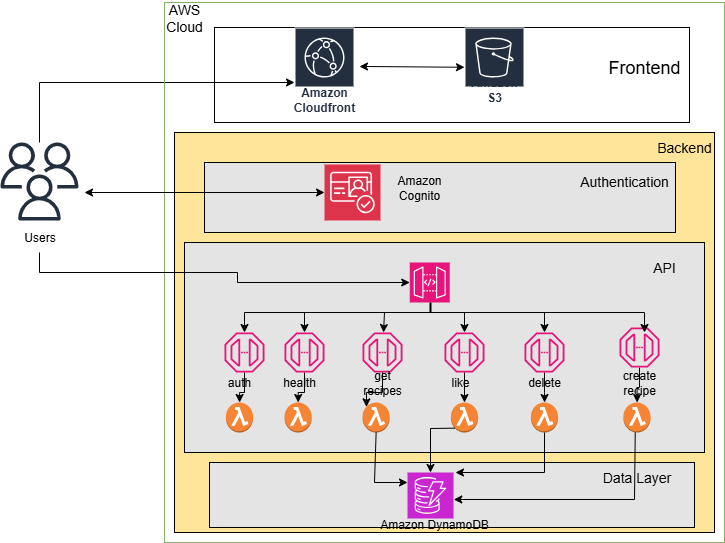

The diagram above was exported from draw.io. Its source (the exported page's mxGraphModel, read from the mxfile embedded in the PNG):
<mxGraphModel dx="872" dy="1531" grid="1" gridSize="10" guides="1" tooltips="1" connect="1" arrows="1" fold="1" page="1" pageScale="1" pageWidth="850" pageHeight="1100" math="0" shadow="0">
  <root>
    <mxCell id="0" />
    <mxCell id="1" parent="0" />
    <mxCell id="W19sawLDxM6KMfz4kBhs-34" style="edgeStyle=orthogonalEdgeStyle;rounded=0;orthogonalLoop=1;jettySize=auto;html=1;" parent="1" source="W19sawLDxM6KMfz4kBhs-17" target="W19sawLDxM6KMfz4kBhs-23" edge="1">
      <mxGeometry relative="1" as="geometry">
        <Array as="points">
          <mxPoint x="75" y="70" />
        </Array>
      </mxGeometry>
    </mxCell>
    <mxCell id="W19sawLDxM6KMfz4kBhs-17" value="" style="sketch=0;outlineConnect=0;fontColor=#232F3E;gradientColor=none;fillColor=#232F3D;strokeColor=none;dashed=0;verticalLabelPosition=bottom;verticalAlign=top;align=center;html=1;fontSize=12;fontStyle=0;aspect=fixed;pointerEvents=1;shape=mxgraph.aws4.users;" parent="1" vertex="1">
      <mxGeometry x="36" y="130" width="78" height="78" as="geometry" />
    </mxCell>
    <mxCell id="W19sawLDxM6KMfz4kBhs-18" value="Users" style="text;html=1;align=center;verticalAlign=middle;resizable=0;points=[];autosize=1;strokeColor=none;fillColor=none;" parent="1" vertex="1">
      <mxGeometry x="50" y="210" width="50" height="30" as="geometry" />
    </mxCell>
    <mxCell id="W19sawLDxM6KMfz4kBhs-19" value="" style="rounded=0;whiteSpace=wrap;html=1;fillColor=none;strokeColor=#82b366;" parent="1" vertex="1">
      <mxGeometry x="200" y="-10" width="560" height="540" as="geometry" />
    </mxCell>
    <mxCell id="W19sawLDxM6KMfz4kBhs-20" value="" style="rounded=0;whiteSpace=wrap;html=1;fillColor=none;" parent="1" vertex="1">
      <mxGeometry x="250" y="15" width="475" height="95" as="geometry" />
    </mxCell>
    <mxCell id="W19sawLDxM6KMfz4kBhs-21" value="&lt;font style=&quot;font-size: 18px;&quot;&gt;Frontend&lt;/font&gt;" style="text;html=1;align=center;verticalAlign=middle;whiteSpace=wrap;rounded=0;" parent="1" vertex="1">
      <mxGeometry x="650" y="40" width="60" height="30" as="geometry" />
    </mxCell>
    <mxCell id="W19sawLDxM6KMfz4kBhs-23" value="&lt;font style=&quot;font-size: 12px;&quot;&gt;Amazon Cloudfront&lt;/font&gt;" style="sketch=0;outlineConnect=0;fontColor=#232F3E;gradientColor=none;strokeColor=#ffffff;fillColor=#232F3E;dashed=0;verticalLabelPosition=middle;verticalAlign=bottom;align=center;html=1;whiteSpace=wrap;fontSize=10;fontStyle=1;spacing=3;shape=mxgraph.aws4.productIcon;prIcon=mxgraph.aws4.cloudfront;" parent="1" vertex="1">
      <mxGeometry x="330" y="15" width="60" height="90" as="geometry" />
    </mxCell>
    <mxCell id="W19sawLDxM6KMfz4kBhs-24" value="&lt;font style=&quot;font-size: 12px;&quot;&gt;Amazon S3&lt;/font&gt;" style="sketch=0;outlineConnect=0;fontColor=#232F3E;gradientColor=none;strokeColor=#ffffff;fillColor=#232F3E;dashed=0;verticalLabelPosition=middle;verticalAlign=bottom;align=center;html=1;whiteSpace=wrap;fontSize=10;fontStyle=1;spacing=3;shape=mxgraph.aws4.productIcon;prIcon=mxgraph.aws4.s3;" parent="1" vertex="1">
      <mxGeometry x="500" y="15" width="60" height="80" as="geometry" />
    </mxCell>
    <mxCell id="W19sawLDxM6KMfz4kBhs-35" value="" style="endArrow=classic;startArrow=classic;html=1;rounded=0;exitX=1.083;exitY=0.433;exitDx=0;exitDy=0;exitPerimeter=0;" parent="1" source="W19sawLDxM6KMfz4kBhs-23" target="W19sawLDxM6KMfz4kBhs-24" edge="1">
      <mxGeometry width="50" height="50" relative="1" as="geometry">
        <mxPoint x="425" y="100" as="sourcePoint" />
        <mxPoint x="475" y="50" as="targetPoint" />
      </mxGeometry>
    </mxCell>
    <mxCell id="W19sawLDxM6KMfz4kBhs-36" value="" style="rounded=0;whiteSpace=wrap;html=1;fillColor=#FFE599;" parent="1" vertex="1">
      <mxGeometry x="210" y="120" width="540" height="400" as="geometry" />
    </mxCell>
    <mxCell id="W19sawLDxM6KMfz4kBhs-37" value="&lt;font style=&quot;font-size: 14px;&quot;&gt;Backend&lt;/font&gt;" style="text;html=1;align=center;verticalAlign=middle;whiteSpace=wrap;rounded=0;" parent="1" vertex="1">
      <mxGeometry x="690" y="120" width="60" height="30" as="geometry" />
    </mxCell>
    <mxCell id="W19sawLDxM6KMfz4kBhs-38" value="" style="rounded=0;whiteSpace=wrap;html=1;fillColor=#E4E4E4;" parent="1" vertex="1">
      <mxGeometry x="220" y="230" width="520" height="210" as="geometry" />
    </mxCell>
    <mxCell id="W19sawLDxM6KMfz4kBhs-59" value="" style="rounded=0;whiteSpace=wrap;html=1;fillColor=#E4E4E4;" parent="1" vertex="1">
      <mxGeometry x="245.01" y="450" width="484.99" height="65" as="geometry" />
    </mxCell>
    <mxCell id="W19sawLDxM6KMfz4kBhs-60" value="&lt;font style=&quot;font-size: 14px;&quot;&gt;Data Layer&lt;/font&gt;" style="text;html=1;align=center;verticalAlign=middle;whiteSpace=wrap;rounded=0;" parent="1" vertex="1">
      <mxGeometry x="619.99" y="450" width="105.01" height="30" as="geometry" />
    </mxCell>
    <mxCell id="W19sawLDxM6KMfz4kBhs-61" value="" style="sketch=0;points=[[0,0,0],[0.25,0,0],[0.5,0,0],[0.75,0,0],[1,0,0],[0,1,0],[0.25,1,0],[0.5,1,0],[0.75,1,0],[1,1,0],[0,0.25,0],[0,0.5,0],[0,0.75,0],[1,0.25,0],[1,0.5,0],[1,0.75,0]];outlineConnect=0;fontColor=#232F3E;fillColor=#C925D1;strokeColor=#ffffff;dashed=0;verticalLabelPosition=bottom;verticalAlign=top;align=center;html=1;fontSize=12;fontStyle=0;aspect=fixed;shape=mxgraph.aws4.resourceIcon;resIcon=mxgraph.aws4.dynamodb;" parent="1" vertex="1">
      <mxGeometry x="443" y="460" width="46" height="46" as="geometry" />
    </mxCell>
    <mxCell id="W19sawLDxM6KMfz4kBhs-64" value="Amazon DynamoDB" style="text;html=1;align=center;verticalAlign=middle;whiteSpace=wrap;rounded=0;" parent="1" vertex="1">
      <mxGeometry x="410" y="497" width="120" height="30" as="geometry" />
    </mxCell>
    <mxCell id="ugxHro8SJUNna2dL5XuO-1" value="" style="sketch=0;points=[[0,0,0],[0.25,0,0],[0.5,0,0],[0.75,0,0],[1,0,0],[0,1,0],[0.25,1,0],[0.5,1,0],[0.75,1,0],[1,1,0],[0,0.25,0],[0,0.5,0],[0,0.75,0],[1,0.25,0],[1,0.5,0],[1,0.75,0]];outlineConnect=0;fontColor=#232F3E;fillColor=#E7157B;strokeColor=#ffffff;dashed=0;verticalLabelPosition=bottom;verticalAlign=top;align=center;html=1;fontSize=12;fontStyle=0;aspect=fixed;shape=mxgraph.aws4.resourceIcon;resIcon=mxgraph.aws4.api_gateway;" parent="1" vertex="1">
      <mxGeometry x="445.25" y="250" width="40" height="40" as="geometry" />
    </mxCell>
    <mxCell id="YQvY9FyOfZcSVOgI4Gkc-2" style="edgeStyle=orthogonalEdgeStyle;rounded=0;orthogonalLoop=1;jettySize=auto;html=1;" edge="1" parent="1" source="ugxHro8SJUNna2dL5XuO-2" target="YQvY9FyOfZcSVOgI4Gkc-1">
      <mxGeometry relative="1" as="geometry" />
    </mxCell>
    <mxCell id="ugxHro8SJUNna2dL5XuO-2" value="" style="sketch=0;outlineConnect=0;fontColor=#232F3E;gradientColor=none;fillColor=#E7157B;strokeColor=none;dashed=0;verticalLabelPosition=bottom;verticalAlign=top;align=center;html=1;fontSize=12;fontStyle=0;aspect=fixed;pointerEvents=1;shape=mxgraph.aws4.endpoint;" parent="1" vertex="1">
      <mxGeometry x="260" y="320" width="40" height="40" as="geometry" />
    </mxCell>
    <mxCell id="YQvY9FyOfZcSVOgI4Gkc-4" style="edgeStyle=orthogonalEdgeStyle;rounded=0;orthogonalLoop=1;jettySize=auto;html=1;" edge="1" parent="1" source="ugxHro8SJUNna2dL5XuO-3" target="YQvY9FyOfZcSVOgI4Gkc-3">
      <mxGeometry relative="1" as="geometry" />
    </mxCell>
    <mxCell id="ugxHro8SJUNna2dL5XuO-3" value="" style="sketch=0;outlineConnect=0;fontColor=#232F3E;gradientColor=none;fillColor=#E7157B;strokeColor=none;dashed=0;verticalLabelPosition=bottom;verticalAlign=top;align=center;html=1;fontSize=12;fontStyle=0;aspect=fixed;pointerEvents=1;shape=mxgraph.aws4.endpoint;" parent="1" vertex="1">
      <mxGeometry x="320" y="320" width="40" height="40" as="geometry" />
    </mxCell>
    <mxCell id="ugxHro8SJUNna2dL5XuO-4" value="" style="sketch=0;outlineConnect=0;fontColor=#232F3E;gradientColor=none;fillColor=#E7157B;strokeColor=none;dashed=0;verticalLabelPosition=bottom;verticalAlign=top;align=center;html=1;fontSize=12;fontStyle=0;aspect=fixed;pointerEvents=1;shape=mxgraph.aws4.endpoint;" parent="1" vertex="1">
      <mxGeometry x="398" y="320" width="40" height="40" as="geometry" />
    </mxCell>
    <mxCell id="ugxHro8SJUNna2dL5XuO-5" value="" style="sketch=0;outlineConnect=0;fontColor=#232F3E;gradientColor=none;fillColor=#E7157B;strokeColor=none;dashed=0;verticalLabelPosition=bottom;verticalAlign=top;align=center;html=1;fontSize=12;fontStyle=0;aspect=fixed;pointerEvents=1;shape=mxgraph.aws4.endpoint;" parent="1" vertex="1">
      <mxGeometry x="480" y="320" width="40" height="40" as="geometry" />
    </mxCell>
    <mxCell id="YQvY9FyOfZcSVOgI4Gkc-16" style="edgeStyle=orthogonalEdgeStyle;rounded=0;orthogonalLoop=1;jettySize=auto;html=1;" edge="1" parent="1" source="ugxHro8SJUNna2dL5XuO-6" target="YQvY9FyOfZcSVOgI4Gkc-14">
      <mxGeometry relative="1" as="geometry" />
    </mxCell>
    <mxCell id="ugxHro8SJUNna2dL5XuO-6" value="" style="sketch=0;outlineConnect=0;fontColor=#232F3E;gradientColor=none;fillColor=#E7157B;strokeColor=none;dashed=0;verticalLabelPosition=bottom;verticalAlign=top;align=center;html=1;fontSize=12;fontStyle=0;aspect=fixed;pointerEvents=1;shape=mxgraph.aws4.endpoint;" parent="1" vertex="1">
      <mxGeometry x="560" y="320" width="40" height="40" as="geometry" />
    </mxCell>
    <mxCell id="YQvY9FyOfZcSVOgI4Gkc-18" style="edgeStyle=orthogonalEdgeStyle;rounded=0;orthogonalLoop=1;jettySize=auto;html=1;" edge="1" parent="1" source="ugxHro8SJUNna2dL5XuO-7" target="YQvY9FyOfZcSVOgI4Gkc-13">
      <mxGeometry relative="1" as="geometry" />
    </mxCell>
    <mxCell id="ugxHro8SJUNna2dL5XuO-7" value="" style="sketch=0;outlineConnect=0;fontColor=#232F3E;gradientColor=none;fillColor=#E7157B;strokeColor=none;dashed=0;verticalLabelPosition=bottom;verticalAlign=top;align=center;html=1;fontSize=12;fontStyle=0;aspect=fixed;pointerEvents=1;shape=mxgraph.aws4.endpoint;" parent="1" vertex="1">
      <mxGeometry x="655.01" y="315" width="40" height="40" as="geometry" />
    </mxCell>
    <mxCell id="ugxHro8SJUNna2dL5XuO-8" value="" style="endArrow=none;html=1;rounded=0;" parent="1" edge="1">
      <mxGeometry width="50" height="50" relative="1" as="geometry">
        <mxPoint x="280" y="300" as="sourcePoint" />
        <mxPoint x="680" y="300" as="targetPoint" />
      </mxGeometry>
    </mxCell>
    <mxCell id="ugxHro8SJUNna2dL5XuO-9" value="" style="endArrow=classic;html=1;rounded=0;" parent="1" target="ugxHro8SJUNna2dL5XuO-2" edge="1">
      <mxGeometry width="50" height="50" relative="1" as="geometry">
        <mxPoint x="280" y="300" as="sourcePoint" />
        <mxPoint x="450" y="300" as="targetPoint" />
      </mxGeometry>
    </mxCell>
    <mxCell id="ugxHro8SJUNna2dL5XuO-14" value="" style="line;strokeWidth=2;direction=south;html=1;" parent="1" vertex="1">
      <mxGeometry x="461" y="290" width="10" height="10" as="geometry" />
    </mxCell>
    <mxCell id="ugxHro8SJUNna2dL5XuO-15" value="" style="endArrow=classic;html=1;rounded=0;" parent="1" target="ugxHro8SJUNna2dL5XuO-3" edge="1">
      <mxGeometry width="50" height="50" relative="1" as="geometry">
        <mxPoint x="340" y="300" as="sourcePoint" />
        <mxPoint x="390" y="260" as="targetPoint" />
      </mxGeometry>
    </mxCell>
    <mxCell id="ugxHro8SJUNna2dL5XuO-16" value="" style="endArrow=classic;html=1;rounded=0;" parent="1" target="ugxHro8SJUNna2dL5XuO-4" edge="1">
      <mxGeometry width="50" height="50" relative="1" as="geometry">
        <mxPoint x="420" y="300" as="sourcePoint" />
        <mxPoint x="425" y="330" as="targetPoint" />
      </mxGeometry>
    </mxCell>
    <mxCell id="ugxHro8SJUNna2dL5XuO-17" value="" style="endArrow=classic;html=1;rounded=0;" parent="1" target="ugxHro8SJUNna2dL5XuO-5" edge="1">
      <mxGeometry width="50" height="50" relative="1" as="geometry">
        <mxPoint x="500" y="300" as="sourcePoint" />
        <mxPoint x="505" y="330" as="targetPoint" />
      </mxGeometry>
    </mxCell>
    <mxCell id="ugxHro8SJUNna2dL5XuO-18" value="" style="endArrow=classic;html=1;rounded=0;" parent="1" edge="1">
      <mxGeometry width="50" height="50" relative="1" as="geometry">
        <mxPoint x="580" y="300" as="sourcePoint" />
        <mxPoint x="580" y="320" as="targetPoint" />
      </mxGeometry>
    </mxCell>
    <mxCell id="ugxHro8SJUNna2dL5XuO-19" value="" style="endArrow=classic;html=1;rounded=0;" parent="1" edge="1">
      <mxGeometry width="50" height="50" relative="1" as="geometry">
        <mxPoint x="680" y="300" as="sourcePoint" />
        <mxPoint x="680" y="320" as="targetPoint" />
      </mxGeometry>
    </mxCell>
    <mxCell id="ugxHro8SJUNna2dL5XuO-20" value="auth" style="text;html=1;align=center;verticalAlign=middle;whiteSpace=wrap;rounded=0;" parent="1" vertex="1">
      <mxGeometry x="250" y="360" width="50" height="20" as="geometry" />
    </mxCell>
    <mxCell id="ugxHro8SJUNna2dL5XuO-22" value="health" style="text;html=1;align=center;verticalAlign=middle;whiteSpace=wrap;rounded=0;" parent="1" vertex="1">
      <mxGeometry x="310" y="360" width="50" height="20" as="geometry" />
    </mxCell>
    <mxCell id="ugxHro8SJUNna2dL5XuO-23" value="get recipes" style="text;html=1;align=center;verticalAlign=middle;whiteSpace=wrap;rounded=0;" parent="1" vertex="1">
      <mxGeometry x="393" y="360" width="50" height="20" as="geometry" />
    </mxCell>
    <mxCell id="ugxHro8SJUNna2dL5XuO-24" value="like" style="text;html=1;align=center;verticalAlign=middle;whiteSpace=wrap;rounded=0;" parent="1" vertex="1">
      <mxGeometry x="471" y="360" width="50" height="20" as="geometry" />
    </mxCell>
    <mxCell id="ugxHro8SJUNna2dL5XuO-26" value="delete" style="text;html=1;align=center;verticalAlign=middle;whiteSpace=wrap;rounded=0;" parent="1" vertex="1">
      <mxGeometry x="555" y="360" width="50" height="20" as="geometry" />
    </mxCell>
    <mxCell id="ugxHro8SJUNna2dL5XuO-27" value="create recipe" style="text;html=1;align=center;verticalAlign=middle;whiteSpace=wrap;rounded=0;" parent="1" vertex="1">
      <mxGeometry x="650.01" y="360" width="50" height="20" as="geometry" />
    </mxCell>
    <mxCell id="ugxHro8SJUNna2dL5XuO-38" style="edgeStyle=orthogonalEdgeStyle;rounded=0;orthogonalLoop=1;jettySize=auto;html=1;entryX=0;entryY=0.5;entryDx=0;entryDy=0;entryPerimeter=0;" parent="1" source="W19sawLDxM6KMfz4kBhs-18" target="ugxHro8SJUNna2dL5XuO-1" edge="1">
      <mxGeometry relative="1" as="geometry">
        <Array as="points">
          <mxPoint x="75" y="260" />
          <mxPoint x="273" y="260" />
          <mxPoint x="273" y="270" />
        </Array>
      </mxGeometry>
    </mxCell>
    <mxCell id="ugxHro8SJUNna2dL5XuO-39" value="&lt;font style=&quot;font-size: 14px;&quot;&gt;API&lt;/font&gt;" style="text;html=1;align=center;verticalAlign=middle;whiteSpace=wrap;rounded=0;" parent="1" vertex="1">
      <mxGeometry x="670" y="240" width="60" height="30" as="geometry" />
    </mxCell>
    <mxCell id="ugxHro8SJUNna2dL5XuO-40" value="" style="rounded=0;whiteSpace=wrap;html=1;fillColor=#E4E4E4;" parent="1" vertex="1">
      <mxGeometry x="240" y="150" width="471" height="70" as="geometry" />
    </mxCell>
    <mxCell id="ugxHro8SJUNna2dL5XuO-41" value="&lt;font style=&quot;font-size: 14px;&quot;&gt;Authentication&lt;/font&gt;" style="text;html=1;align=center;verticalAlign=middle;whiteSpace=wrap;rounded=0;" parent="1" vertex="1">
      <mxGeometry x="630" y="154" width="60" height="30" as="geometry" />
    </mxCell>
    <mxCell id="ugxHro8SJUNna2dL5XuO-43" value="" style="sketch=0;points=[[0,0,0],[0.25,0,0],[0.5,0,0],[0.75,0,0],[1,0,0],[0,1,0],[0.25,1,0],[0.5,1,0],[0.75,1,0],[1,1,0],[0,0.25,0],[0,0.5,0],[0,0.75,0],[1,0.25,0],[1,0.5,0],[1,0.75,0]];outlineConnect=0;fontColor=#232F3E;fillColor=#DD344C;strokeColor=#ffffff;dashed=0;verticalLabelPosition=bottom;verticalAlign=top;align=center;html=1;fontSize=12;fontStyle=0;aspect=fixed;shape=mxgraph.aws4.resourceIcon;resIcon=mxgraph.aws4.cognito;" parent="1" vertex="1">
      <mxGeometry x="360" y="152" width="56" height="56" as="geometry" />
    </mxCell>
    <mxCell id="ugxHro8SJUNna2dL5XuO-44" value="Amazon Cognito" style="text;html=1;align=center;verticalAlign=middle;whiteSpace=wrap;rounded=0;" parent="1" vertex="1">
      <mxGeometry x="425.25" y="160" width="60" height="30" as="geometry" />
    </mxCell>
    <mxCell id="ugxHro8SJUNna2dL5XuO-48" value="" style="html=1;labelBackgroundColor=#ffffff;startArrow=classic;startFill=1;startSize=6;endArrow=classic;endFill=1;endSize=6;jettySize=auto;orthogonalLoop=1;strokeWidth=1;fontSize=14;rounded=0;" parent="1" edge="1">
      <mxGeometry width="60" height="60" relative="1" as="geometry">
        <mxPoint x="120" y="180" as="sourcePoint" />
        <mxPoint x="360" y="180" as="targetPoint" />
      </mxGeometry>
    </mxCell>
    <mxCell id="ugxHro8SJUNna2dL5XuO-49" value="&lt;font style=&quot;font-size: 14px;&quot;&gt;AWS Cloud&lt;/font&gt;" style="text;html=1;align=center;verticalAlign=middle;whiteSpace=wrap;rounded=0;" parent="1" vertex="1">
      <mxGeometry x="190" y="-10" width="60" height="30" as="geometry" />
    </mxCell>
    <mxCell id="YQvY9FyOfZcSVOgI4Gkc-1" value="" style="outlineConnect=0;dashed=0;verticalLabelPosition=bottom;verticalAlign=top;align=center;html=1;shape=mxgraph.aws3.lambda_function;fillColor=#F58534;gradientColor=none;" vertex="1" parent="1">
      <mxGeometry x="261.38" y="390" width="27.25" height="30" as="geometry" />
    </mxCell>
    <mxCell id="YQvY9FyOfZcSVOgI4Gkc-3" value="" style="outlineConnect=0;dashed=0;verticalLabelPosition=bottom;verticalAlign=top;align=center;html=1;shape=mxgraph.aws3.lambda_function;fillColor=#F58534;gradientColor=none;" vertex="1" parent="1">
      <mxGeometry x="320" y="390" width="27.25" height="30" as="geometry" />
    </mxCell>
    <mxCell id="YQvY9FyOfZcSVOgI4Gkc-5" value="" style="outlineConnect=0;dashed=0;verticalLabelPosition=bottom;verticalAlign=top;align=center;html=1;shape=mxgraph.aws3.lambda_function;fillColor=#F58534;gradientColor=none;" vertex="1" parent="1">
      <mxGeometry x="398" y="390" width="27.25" height="30" as="geometry" />
    </mxCell>
    <mxCell id="YQvY9FyOfZcSVOgI4Gkc-8" style="edgeStyle=orthogonalEdgeStyle;rounded=0;orthogonalLoop=1;jettySize=auto;html=1;entryX=0.145;entryY=0.145;entryDx=0;entryDy=0;entryPerimeter=0;" edge="1" parent="1" source="ugxHro8SJUNna2dL5XuO-4" target="YQvY9FyOfZcSVOgI4Gkc-5">
      <mxGeometry relative="1" as="geometry" />
    </mxCell>
    <mxCell id="YQvY9FyOfZcSVOgI4Gkc-11" value="" style="endArrow=classic;html=1;rounded=0;exitX=0.5;exitY=1;exitDx=0;exitDy=0;exitPerimeter=0;" edge="1" parent="1" source="YQvY9FyOfZcSVOgI4Gkc-5">
      <mxGeometry width="50" height="50" relative="1" as="geometry">
        <mxPoint x="393" y="520" as="sourcePoint" />
        <mxPoint x="443" y="470" as="targetPoint" />
        <Array as="points">
          <mxPoint x="410" y="470" />
        </Array>
      </mxGeometry>
    </mxCell>
    <mxCell id="YQvY9FyOfZcSVOgI4Gkc-12" value="" style="outlineConnect=0;dashed=0;verticalLabelPosition=bottom;verticalAlign=top;align=center;html=1;shape=mxgraph.aws3.lambda_function;fillColor=#F58534;gradientColor=none;" vertex="1" parent="1">
      <mxGeometry x="486.38" y="390" width="27.25" height="30" as="geometry" />
    </mxCell>
    <mxCell id="YQvY9FyOfZcSVOgI4Gkc-13" value="" style="outlineConnect=0;dashed=0;verticalLabelPosition=bottom;verticalAlign=top;align=center;html=1;shape=mxgraph.aws3.lambda_function;fillColor=#F58534;gradientColor=none;" vertex="1" parent="1">
      <mxGeometry x="658.87" y="390" width="27.25" height="30" as="geometry" />
    </mxCell>
    <mxCell id="YQvY9FyOfZcSVOgI4Gkc-14" value="" style="outlineConnect=0;dashed=0;verticalLabelPosition=bottom;verticalAlign=top;align=center;html=1;shape=mxgraph.aws3.lambda_function;fillColor=#F58534;gradientColor=none;" vertex="1" parent="1">
      <mxGeometry x="566.37" y="390" width="27.25" height="30" as="geometry" />
    </mxCell>
    <mxCell id="YQvY9FyOfZcSVOgI4Gkc-15" style="edgeStyle=orthogonalEdgeStyle;rounded=0;orthogonalLoop=1;jettySize=auto;html=1;entryX=0.5;entryY=0;entryDx=0;entryDy=0;entryPerimeter=0;" edge="1" parent="1" source="ugxHro8SJUNna2dL5XuO-5" target="YQvY9FyOfZcSVOgI4Gkc-12">
      <mxGeometry relative="1" as="geometry" />
    </mxCell>
    <mxCell id="YQvY9FyOfZcSVOgI4Gkc-19" value="" style="endArrow=classic;html=1;rounded=0;exitX=0.145;exitY=0.855;exitDx=0;exitDy=0;exitPerimeter=0;entryX=0.5;entryY=0;entryDx=0;entryDy=0;entryPerimeter=0;" edge="1" parent="1" source="YQvY9FyOfZcSVOgI4Gkc-12" target="W19sawLDxM6KMfz4kBhs-61">
      <mxGeometry width="50" height="50" relative="1" as="geometry">
        <mxPoint x="425" y="506" as="sourcePoint" />
        <mxPoint x="475" y="460" as="targetPoint" />
        <Array as="points">
          <mxPoint x="466" y="416" />
        </Array>
      </mxGeometry>
    </mxCell>
    <mxCell id="YQvY9FyOfZcSVOgI4Gkc-21" value="" style="endArrow=classic;html=1;rounded=0;" edge="1" parent="1" source="YQvY9FyOfZcSVOgI4Gkc-14">
      <mxGeometry width="50" height="50" relative="1" as="geometry">
        <mxPoint x="441" y="510" as="sourcePoint" />
        <mxPoint x="491" y="460" as="targetPoint" />
        <Array as="points">
          <mxPoint x="580" y="460" />
        </Array>
      </mxGeometry>
    </mxCell>
    <mxCell id="YQvY9FyOfZcSVOgI4Gkc-23" value="" style="endArrow=classic;html=1;rounded=0;exitX=0.5;exitY=1;exitDx=0;exitDy=0;exitPerimeter=0;" edge="1" parent="1">
      <mxGeometry width="50" height="50" relative="1" as="geometry">
        <mxPoint x="670.7449999999999" y="420" as="sourcePoint" />
        <mxPoint x="489.25" y="487" as="targetPoint" />
        <Array as="points">
          <mxPoint x="670" y="487" />
        </Array>
      </mxGeometry>
    </mxCell>
  </root>
</mxGraphModel>